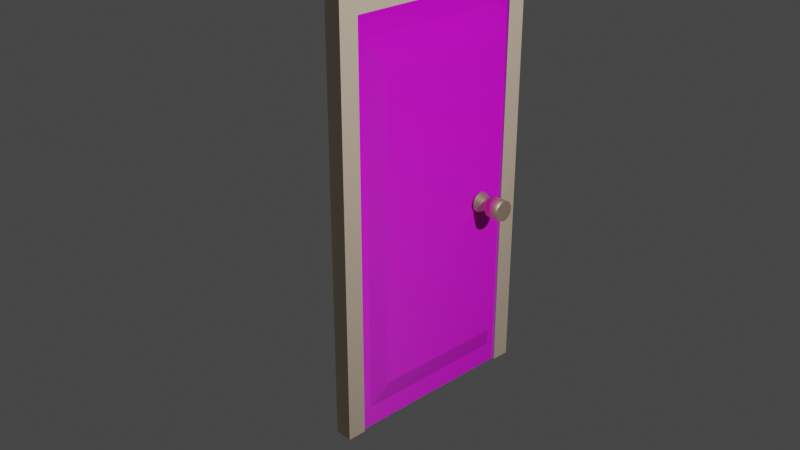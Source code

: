 # Source: door.blend  (saved by Blender 2.91.10; exported with 4.5.12 LTS)
import bpy
from mathutils import Matrix  # noqa: F401  (used for matrix-valued properties, if any)

bpy.ops.wm.read_factory_settings(use_empty=True)
scene = bpy.context.scene
scene.name = 'Scene'

# ---- collections
col_collection = bpy.data.collections.new('Collection'); scene.collection.children.link(col_collection)

# ---- images (referenced by path relative to the original .blend; pixels are not part of the script)
import os
ASSET_DIR = os.environ.get("B2B_ASSET_DIR", "")  # directory of the original .blend (textures are referenced by path, not embedded)
HERE = os.path.dirname(os.path.abspath(__file__))  # packed textures are extracted next to this script under _unpacked/

def load_image(name, relpath, width, height, colorspace="sRGB"):
    """Load a texture the original file referenced (path relative to the .blend, or extracted next to this script)."""
    p = next((c for c in (os.path.join(HERE, relpath), os.path.join(ASSET_DIR, relpath)) if relpath and os.path.exists(c)), "")
    if p:
        img = bpy.data.images.load(p, check_existing=True)
        img.name = name
    else:  # same state as the original file: an image datablock whose file is absent (Cycles renders it pink)
        img = bpy.data.images.new(name, width, height)
        img.source = "FILE"
        img.filepath = "//" + (relpath or name)
    img.colorspace_settings.name = colorspace
    return img
img_wood030_1k_color_jpg = load_image('Wood030_1K_Color.jpg', 'Wood030_1K_Color.jpg', 1024, 1024, 'sRGB')
img_wood030_1k_displacement_jpg = load_image('Wood030_1K_Displacement.jpg', 'Wood030_1K_Displacement.jpg', 1024, 1024, 'Non-Color')

# ---- materials (node trees are filled in below, after node groups)
mat_material_002 = bpy.data.materials.new('Material.002')
mat_material_002.use_transparent_shadow = False
mat_material_003 = bpy.data.materials.new('Material.003')
mat_material_003.use_transparent_shadow = False
mat_material_001 = bpy.data.materials.new('Material.001')
mat_material_001.use_transparent_shadow = False

# ---- material node trees
mat_material_002.use_nodes = True; mat_material_002.node_tree.nodes.clear()
_N = mat_material_002.node_tree.nodes; _L = mat_material_002.node_tree.links
n0 = _N.new('ShaderNodeBsdfPrincipled'); n0.name = 'Principled BSDF'; n0.location = (10, 300)
n0.distribution = 'GGX'
n0.subsurface_method = 'BURLEY'
n0.inputs[3].default_value = 1.45
n0.inputs[27].default_value = (0.0, 0.0, 0.0, 1.0)
n0.inputs[28].default_value = 1.0
n1 = _N.new('ShaderNodeOutputMaterial'); n1.name = 'Material Output'; n1.location = (300, 300)
n2 = _N.new('ShaderNodeTexImage'); n2.name = 'Image Texture.001'; n2.location = (-291, 241)
n2.image = img_wood030_1k_color_jpg
n3 = _N.new('ShaderNodeTexImage'); n3.name = 'Image Texture'; n3.location = (-302, -130)
n3.image = img_wood030_1k_displacement_jpg
_L.new(n0.outputs[0], n1.inputs[0])
_L.new(n2.outputs[0], n0.inputs[0])
_L.new(n3.outputs[0], n0.inputs[5])
n1.is_active_output = True
mat_material_003.use_nodes = True; mat_material_003.node_tree.nodes.clear()
_N = mat_material_003.node_tree.nodes; _L = mat_material_003.node_tree.links
n0 = _N.new('ShaderNodeBsdfPrincipled'); n0.name = 'Principled BSDF'; n0.location = (10, 300)
n0.distribution = 'GGX'
n0.subsurface_method = 'BURLEY'
n0.inputs[0].default_value = (0.7153, 0.5788, 0.4281, 1.0)
n0.inputs[3].default_value = 1.45
n0.inputs[27].default_value = (0.0, 0.0, 0.0, 1.0)
n0.inputs[28].default_value = 1.0
n1 = _N.new('ShaderNodeOutputMaterial'); n1.name = 'Material Output'; n1.location = (300, 300)
_L.new(n0.outputs[0], n1.inputs[0])
n1.is_active_output = True
mat_material_001.use_nodes = True; mat_material_001.node_tree.nodes.clear()
_N = mat_material_001.node_tree.nodes; _L = mat_material_001.node_tree.links
n0 = _N.new('ShaderNodeBsdfPrincipled'); n0.name = 'Principled BSDF'; n0.location = (10, 300)
n0.distribution = 'GGX'
n0.subsurface_method = 'BURLEY'
n0.inputs[0].default_value = (1.0, 0.7409, 0.5178, 1.0)
n0.inputs[1].default_value = 0.9018
n0.inputs[3].default_value = 1.45
n0.inputs[13].default_value = 0.125
n0.inputs[27].default_value = (0.0, 0.0, 0.0, 1.0)
n0.inputs[28].default_value = 1.0
n1 = _N.new('ShaderNodeOutputMaterial'); n1.name = 'Material Output'; n1.location = (300, 300)
_L.new(n0.outputs[0], n1.inputs[0])
n1.is_active_output = True

# ---- world
world_world = bpy.data.worlds.new('World'); scene.world = world_world
world_world.use_nodes = True; world_world.node_tree.nodes.clear()
_N = world_world.node_tree.nodes; _L = world_world.node_tree.links
n0 = _N.new('ShaderNodeOutputWorld'); n0.name = 'World Output'; n0.location = (300, 300)
n1 = _N.new('ShaderNodeBackground'); n1.name = 'Background'; n1.location = (10, 300)
n1.inputs[0].default_value = (0.05088, 0.05088, 0.05088, 1.0)
_L.new(n1.outputs[0], n0.inputs[0])
n0.is_active_output = True
world_world.color = (0.05088, 0.05088, 0.05088)
world_world.use_sun_shadow = False
world_world.sun_shadow_jitter_overblur = 0.0

# ---- cameras
cam_camera = bpy.data.cameras.new('Camera')
cam_camera.clip_end = 100.0
cam_camera.ortho_scale = 7.314

# ---- lights
light_light = bpy.data.lights.new('Light', 'POINT')
light_light.transmission_factor = 0.0
light_light.energy = 1000.0
light_light.shadow_soft_size = 0.1
light_light.shadow_maximum_resolution = 0.006
light_light.use_absolute_resolution = True

# ---- meshes
me_cube_002 = bpy.data.meshes.new('Cube.002')
me_cube_002.from_pydata([(-1.0, -1.0, -1.0), (-1.0, -1.0, 1.0), (-1.0, 1.0, -1.0), (-1.0, 1.0, 1.0), (1.0, -1.0, -1.0), (1.0, -1.0, 1.0), (1.0, 1.0, -1.0), (1.0, 1.0, 1.0), (1.0, -0.8943, -0.8943), (1.0, -0.8943, 0.8943), (1.0, 0.8943, -0.8943), (1.0, 0.8943, 0.8943), (2.485, 0.7609, 0.7609), (2.485, 0.7609, -0.7609), (2.485, -0.7609, -0.7609), (2.485, -0.7609, 0.7609), (-1.0, -1.0, -1.0), (-1.0, -1.0, 1.0), (-1.0, 1.0, -1.0), (-1.0, 1.0, 1.0), (1.0, -1.0, -1.0), (1.0, -1.0, 1.0), (1.0, 1.0, -1.0), (1.0, 1.0, 1.0), (-1.013, -1.01, -1.0), (-1.013, -1.01, 1.0), (-1.013, 0.9895, -1.0), (-1.013, 0.9895, 1.0), (0.9872, -1.01, -1.0), (0.9872, -1.01, 1.0), (0.9872, 0.9895, -1.0), (0.9872, 0.9895, 1.0), (-1.013, -1.218, -1.0), (-1.013, -1.218, 1.0), (-1.013, 1.197, -1.0), (-1.013, 1.197, 1.0), (0.9872, -1.218, -1.0), (0.9872, -1.218, 1.0), (0.9872, 1.197, -1.0), (0.9872, 1.197, 1.0), (-1.013, -1.218, 1.093), (-1.013, 1.197, 1.093), (0.9872, 1.197, 1.093), (0.9872, -1.218, 1.093), (1.402, 0.9895, -1.0), (1.402, 0.9895, 1.0), (1.402, -1.01, 1.0), (1.402, -1.01, -1.0), (1.402, 1.197, -1.0), (1.402, 1.197, 1.0), (1.402, -1.218, 1.0), (1.402, -1.218, -1.0), (1.402, 1.197, 1.093), (1.402, -1.218, 1.093)], [], [(0, 1, 3, 2), (2, 3, 7, 6), (6, 7, 5, 4), (4, 5, 1, 0), (2, 6, 4, 0), (7, 3, 1, 5), (10, 8, 9, 11), (13, 12, 15, 14), (9, 8, 14, 15), (8, 10, 13, 14), (11, 9, 15, 12), (10, 11, 12, 13), (18, 19, 23, 22), (20, 21, 17, 16), (23, 19, 17, 21), (26, 30, 31, 27), (28, 24, 25, 29), (31, 29, 25, 27), (34, 35, 39, 38), (36, 37, 33, 32), (35, 33, 40, 41), (29, 31, 39, 37), (26, 27, 35, 34), (25, 24, 32, 33), (39, 31, 45, 49), (42, 43, 53, 52), (30, 26, 34, 38), (27, 25, 33, 35), (24, 28, 36, 32), (42, 41, 40, 43), (37, 39, 49, 50), (39, 35, 41, 42), (33, 37, 43, 40), (47, 46, 50, 51), (45, 44, 48, 49), (50, 49, 52, 53), (30, 38, 48, 44), (39, 42, 52, 49), (37, 36, 51, 50), (28, 29, 46, 47), (29, 37, 50, 46), (43, 37, 50, 53), (38, 39, 49, 48), (31, 30, 44, 45), (36, 28, 47, 51)])
me_cube_002.polygons.foreach_set('material_index', [0, 0, 0, 0, 0, 0, 0, 0, 0, 0, 0, 0, 0, 0, 0, 0, 0, 0, 1, 1, 0, 0, 0, 0, 0, 1, 1, 0, 1, 1, 0, 1, 1, 1, 1, 1, 1, 1, 1, 0, 0, 1, 1, 0, 1])
_uv = me_cube_002.uv_layers.new(name='UVMap')
_uv.uv.foreach_set('vector', [0.375, 0.0, 0.625, 0.0, 0.625, 0.25, 0.375, 0.25, 0.375, 0.25, 0.625, 0.25, 0.625, 0.5, 0.375, 0.5, 0.375, 0.5, 0.625, 0.5, 0.625, 0.75, 0.375, 0.75, 0.375, 0.75, 0.625, 0.75, 0.625, 1.0, 0.375, 1.0, 0.125, 0.5, 0.375, 0.5, 0.375, 0.75, 0.125, 0.75, 0.625, 0.5, 0.875, 0.5, 0.875, 0.75, 0.625, 0.75, 0.375, 0.5, 0.375, 0.75, 0.625, 0.75, 0.625, 0.5, 0.375, 0.5, 0.625, 0.5, 0.625, 0.75, 0.375, 0.75, 0.625, 0.75, 0.375, 0.75, 0.375, 0.75, 0.625, 0.75, 0.375, 0.75, 0.375, 0.5, 0.375, 0.5, 0.375, 0.75, 0.625, 0.5, 0.625, 0.75, 0.625, 0.75, 0.625, 0.5, 0.375, 0.5, 0.625, 0.5, 0.625, 0.5, 0.375, 0.5, 0.375, 0.25, 0.625, 0.25, 0.625, 0.5, 0.375, 0.5, 0.375, 0.75, 0.625, 0.75, 0.625, 1.0, 0.375, 1.0, 0.625, 0.5, 0.875, 0.5, 0.875, 0.75, 0.625, 0.75, 0.375, 0.25, 0.375, 0.5, 0.625, 0.5, 0.625, 0.25, 0.375, 0.75, 0.375, 1.0, 0.625, 1.0, 0.625, 0.75, 0.625, 0.5, 0.625, 0.75, 0.875, 0.75, 0.875, 0.5, 0.375, 0.25, 0.625, 0.25, 0.625, 0.5, 0.375, 0.5, 0.375, 0.75, 0.625, 0.75, 0.625, 1.0, 0.375, 1.0, 0.875, 0.5, 0.875, 0.75, 0.875, 0.75, 0.875, 0.5, 0.625, 0.75, 0.625, 0.5, 0.625, 0.5, 0.625, 0.75, 0.375, 0.25, 0.625, 0.25, 0.625, 0.25, 0.375, 0.25, 0.625, 1.0, 0.375, 1.0, 0.375, 1.0, 0.625, 1.0, 0.625, 0.5, 0.625, 0.5, 0.625, 0.5, 0.625, 0.5, 0.625, 0.5, 0.625, 0.75, 0.625, 0.75, 0.625, 0.5, 0.375, 0.5, 0.375, 0.25, 0.375, 0.25, 0.375, 0.5, 0.875, 0.5, 0.875, 0.75, 0.875, 0.75, 0.875, 0.5, 0.375, 1.0, 0.375, 0.75, 0.375, 0.75, 0.375, 1.0, 0.625, 0.5, 0.875, 0.5, 0.875, 0.75, 0.625, 0.75, 0.625, 0.75, 0.625, 0.5, 0.625, 0.5, 0.625, 0.75, 0.625, 0.5, 0.625, 0.25, 0.625, 0.25, 0.625, 0.5, 0.625, 1.0, 0.625, 0.75, 0.625, 0.75, 0.625, 1.0, 0.375, 0.75, 0.625, 0.75, 0.625, 0.75, 0.375, 0.75, 0.625, 0.5, 0.375, 0.5, 0.375, 0.5, 0.625, 0.5, 0.625, 0.75, 0.625, 0.5, 0.625, 0.5, 0.625, 0.75, 0.375, 0.5, 0.375, 0.5, 0.375, 0.5, 0.375, 0.5, 0.625, 0.5, 0.625, 0.5, 0.625, 0.5, 0.625, 0.5, 0.625, 0.75, 0.375, 0.75, 0.375, 0.75, 0.625, 0.75, 0.375, 0.75, 0.625, 0.75, 0.625, 0.75, 0.375, 0.75, 0.625, 0.75, 0.625, 0.75, 0.625, 0.75, 0.625, 0.75, 0.625, 0.75, 0.625, 0.75, 0.625, 0.75, 0.625, 0.75, 0.375, 0.5, 0.625, 0.5, 0.625, 0.5, 0.375, 0.5, 0.625, 0.5, 0.375, 0.5, 0.375, 0.5, 0.625, 0.5, 0.375, 0.75, 0.375, 0.75, 0.375, 0.75, 0.375, 0.75])
me_cube_002.materials.append(mat_material_002)
me_cube_002.materials.append(mat_material_003)
me_cube_002.use_remesh_fix_poles = True
me_cube_002.use_remesh_preserve_attributes = False
me_cube_002.use_mirror_vertex_groups = False
me_cube_002.update()
me_cylinder = bpy.data.meshes.new('Cylinder')
me_cylinder.from_pydata([(0.0, 1.0, -0.7283), (0.0, 1.0, 0.7283), (0.1951, 0.9808, -0.7283), (0.1951, 0.9808, 0.7283), (0.3827, 0.9239, -0.7283), (0.3827, 0.9239, 0.7283), (0.5556, 0.8315, -0.7283), (0.5556, 0.8315, 0.7283), (0.7071, 0.7071, -0.7283), (0.7071, 0.7071, 0.7283), (0.8315, 0.5556, -0.7283), (0.8315, 0.5556, 0.7283), (0.9239, 0.3827, -0.7283), (0.9239, 0.3827, 0.7283), (0.9808, 0.1951, -0.7283), (0.9808, 0.1951, 0.7283), (1.0, 7.55e-08, -0.7283), (1.0, 7.55e-08, 0.7283), (0.9808, -0.1951, -0.7283), (0.9808, -0.1951, 0.7283), (0.9239, -0.3827, -0.7283), (0.9239, -0.3827, 0.7283), (0.8315, -0.5556, -0.7283), (0.8315, -0.5556, 0.7283), (0.7071, -0.7071, -0.7283), (0.7071, -0.7071, 0.7283), (0.5556, -0.8315, -0.7283), (0.5556, -0.8315, 0.7283), (0.3827, -0.9239, -0.7283), (0.3827, -0.9239, 0.7283), (0.1951, -0.9808, -0.7283), (0.1951, -0.9808, 0.7283), (-3.258e-07, -1.0, -0.7283), (-3.258e-07, -1.0, 0.7283), (-0.1951, -0.9808, -0.7283), (-0.1951, -0.9808, 0.7283), (-0.3827, -0.9239, -0.7283), (-0.3827, -0.9239, 0.7283), (-0.5556, -0.8315, -0.7283), (-0.5556, -0.8315, 0.7283), (-0.7071, -0.7071, -0.7283), (-0.7071, -0.7071, 0.7283), (-0.8315, -0.5556, -0.7283), (-0.8315, -0.5556, 0.7283), (-0.9239, -0.3827, -0.7283), (-0.9239, -0.3827, 0.7283), (-0.9808, -0.1951, -0.7283), (-0.9808, -0.1951, 0.7283), (-1.0, 9.656e-07, -0.7283), (-1.0, 9.656e-07, 0.7283), (-0.9808, 0.1951, -0.7283), (-0.9808, 0.1951, 0.7283), (-0.9239, 0.3827, -0.7283), (-0.9239, 0.3827, 0.7283), (-0.8315, 0.5556, -0.7283), (-0.8315, 0.5556, 0.7283), (-0.7071, 0.7071, -0.7283), (-0.7071, 0.7071, 0.7283), (-0.5556, 0.8315, -0.7283), (-0.5556, 0.8315, 0.7283), (-0.3827, 0.9239, -0.7283), (-0.3827, 0.9239, 0.7283), (-0.1951, 0.9808, -0.7283), (-0.1951, 0.9808, 0.7283), (-1.058e-07, 0.5561, -1.382), (-1.058e-07, 0.5561, -0.27), (0.1085, 0.5454, -1.382), (0.1085, 0.5454, -0.27), (0.2128, 0.5138, -1.382), (0.2128, 0.5138, -0.27), (0.309, 0.4624, -1.382), (0.309, 0.4624, -0.27), (0.3932, 0.3932, -1.382), (0.3932, 0.3932, -0.27), (0.4624, 0.309, -1.382), (0.4624, 0.309, -0.27), (0.5138, 0.2128, -1.382), (0.5138, 0.2128, -0.27), (0.5454, 0.1085, -1.382), (0.5454, 0.1085, -0.27), (0.5561, -3.813e-07, -1.382), (0.5561, -3.813e-07, -0.27), (0.5454, -0.1085, -1.382), (0.5454, -0.1085, -0.27), (0.5138, -0.2128, -1.382), (0.5138, -0.2128, -0.27), (0.4624, -0.309, -1.382), (0.4624, -0.309, -0.27), (0.3932, -0.3932, -1.382), (0.3932, -0.3932, -0.27), (0.309, -0.4624, -1.382), (0.309, -0.4624, -0.27), (0.2128, -0.5138, -1.382), (0.2128, -0.5138, -0.27), (0.1085, -0.5454, -1.382), (0.1085, -0.5454, -0.27), (-2.87e-07, -0.5561, -1.382), (-2.87e-07, -0.5561, -0.27), (-0.1085, -0.5454, -1.382), (-0.1085, -0.5454, -0.27), (-0.2128, -0.5138, -1.382), (-0.2128, -0.5138, -0.27), (-0.309, -0.4624, -1.382), (-0.309, -0.4624, -0.27), (-0.3932, -0.3932, -1.382), (-0.3932, -0.3932, -0.27), (-0.4624, -0.309, -1.382), (-0.4624, -0.309, -0.27), (-0.5138, -0.2128, -1.382), (-0.5138, -0.2128, -0.27), (-0.5454, -0.1085, -1.382), (-0.5454, -0.1085, -0.27), (-0.5561, 1.136e-07, -1.382), (-0.5561, 1.136e-07, -0.27), (-0.5454, 0.1085, -1.382), (-0.5454, 0.1085, -0.27), (-0.5138, 0.2128, -1.382), (-0.5138, 0.2128, -0.27), (-0.4624, 0.309, -1.382), (-0.4624, 0.309, -0.27), (-0.3932, 0.3932, -1.382), (-0.3932, 0.3932, -0.27), (-0.309, 0.4624, -1.382), (-0.309, 0.4624, -0.27), (-0.2128, 0.5138, -1.382), (-0.2128, 0.5138, -0.27), (-0.1085, 0.5454, -1.382), (-0.1085, 0.5454, -0.27), (1.977e-07, 1.011, -2.188), (-1.058e-07, 0.5561, -1.349), (0.1973, 0.9917, -2.188), (0.1085, 0.5454, -1.349), (0.3869, 0.9342, -2.188), (0.2128, 0.5138, -1.349), (0.5618, 0.8407, -2.188), (0.309, 0.4624, -1.349), (0.715, 0.715, -2.188), (0.3932, 0.3932, -1.349), (0.8407, 0.5617, -2.188), (0.4624, 0.309, -1.349), (0.9342, 0.3869, -2.188), (0.5138, 0.2128, -1.349), (0.9917, 0.1973, -2.188), (0.5454, 0.1085, -1.349), (1.011, -3.034e-06, -2.188), (0.5561, -3.813e-07, -1.349), (0.9917, -0.1973, -2.188), (0.5454, -0.1085, -1.349), (0.9342, -0.3869, -2.188), (0.5138, -0.2128, -1.349), (0.8407, -0.5618, -2.188), (0.4624, -0.309, -1.349), (0.715, -0.715, -2.188), (0.3932, -0.3932, -1.349), (0.5618, -0.8407, -2.188), (0.309, -0.4624, -1.349), (0.3869, -0.9342, -2.188), (0.2128, -0.5138, -1.349), (0.1973, -0.9917, -2.188), (0.1085, -0.5454, -1.349), (-1.317e-07, -1.011, -2.188), (-2.87e-07, -0.5561, -1.349), (-0.1973, -0.9917, -2.188), (-0.1085, -0.5454, -1.349), (-0.3869, -0.9342, -2.188), (-0.2128, -0.5138, -1.349), (-0.5618, -0.8407, -2.188), (-0.309, -0.4624, -1.349), (-0.715, -0.715, -2.188), (-0.3932, -0.3932, -1.349), (-0.8407, -0.5618, -2.188), (-0.4624, -0.309, -1.349), (-0.9342, -0.3869, -2.188), (-0.5138, -0.2128, -1.349), (-0.9917, -0.1973, -2.188), (-0.5454, -0.1085, -1.349), (-1.011, -2.134e-06, -2.188), (-0.5561, 1.136e-07, -1.349), (-0.9917, 0.1973, -2.188), (-0.5454, 0.1085, -1.349), (-0.9342, 0.3869, -2.188), (-0.5138, 0.2128, -1.349), (-0.8407, 0.5618, -2.188), (-0.4624, 0.309, -1.349), (-0.715, 0.715, -2.188), (-0.3932, 0.3932, -1.349), (-0.5618, 0.8407, -2.188), (-0.309, 0.4624, -1.349), (-0.3869, 0.9342, -2.188), (-0.2128, 0.5138, -1.349), (-0.1973, 0.9917, -2.188), (-0.1085, 0.5454, -1.349)], [], [(0, 1, 3, 2), (2, 3, 5, 4), (4, 5, 7, 6), (6, 7, 9, 8), (8, 9, 11, 10), (10, 11, 13, 12), (12, 13, 15, 14), (14, 15, 17, 16), (16, 17, 19, 18), (18, 19, 21, 20), (20, 21, 23, 22), (22, 23, 25, 24), (24, 25, 27, 26), (26, 27, 29, 28), (28, 29, 31, 30), (30, 31, 33, 32), (32, 33, 35, 34), (34, 35, 37, 36), (36, 37, 39, 38), (38, 39, 41, 40), (40, 41, 43, 42), (42, 43, 45, 44), (44, 45, 47, 46), (46, 47, 49, 48), (48, 49, 51, 50), (50, 51, 53, 52), (52, 53, 55, 54), (54, 55, 57, 56), (56, 57, 59, 58), (58, 59, 61, 60), (3, 1, 63, 61, 59, 57, 55, 53, 51, 49, 47, 45, 43, 41, 39, 37, 35, 33, 31, 29, 27, 25, 23, 21, 19, 17, 15, 13, 11, 9, 7, 5), (60, 61, 63, 62), (62, 63, 1, 0), (0, 2, 4, 6, 8, 10, 12, 14, 16, 18, 20, 22, 24, 26, 28, 30, 32, 34, 36, 38, 40, 42, 44, 46, 48, 50, 52, 54, 56, 58, 60, 62), (64, 65, 67, 66), (66, 67, 69, 68), (68, 69, 71, 70), (70, 71, 73, 72), (72, 73, 75, 74), (74, 75, 77, 76), (76, 77, 79, 78), (78, 79, 81, 80), (80, 81, 83, 82), (82, 83, 85, 84), (84, 85, 87, 86), (86, 87, 89, 88), (88, 89, 91, 90), (90, 91, 93, 92), (92, 93, 95, 94), (94, 95, 97, 96), (96, 97, 99, 98), (98, 99, 101, 100), (100, 101, 103, 102), (102, 103, 105, 104), (104, 105, 107, 106), (106, 107, 109, 108), (108, 109, 111, 110), (110, 111, 113, 112), (112, 113, 115, 114), (114, 115, 117, 116), (116, 117, 119, 118), (118, 119, 121, 120), (120, 121, 123, 122), (122, 123, 125, 124), (124, 125, 127, 126), (126, 127, 65, 64), (128, 129, 131, 130), (130, 131, 133, 132), (132, 133, 135, 134), (134, 135, 137, 136), (136, 137, 139, 138), (138, 139, 141, 140), (140, 141, 143, 142), (142, 143, 145, 144), (144, 145, 147, 146), (146, 147, 149, 148), (148, 149, 151, 150), (150, 151, 153, 152), (152, 153, 155, 154), (154, 155, 157, 156), (156, 157, 159, 158), (158, 159, 161, 160), (160, 161, 163, 162), (162, 163, 165, 164), (164, 165, 167, 166), (166, 167, 169, 168), (168, 169, 171, 170), (170, 171, 173, 172), (172, 173, 175, 174), (174, 175, 177, 176), (176, 177, 179, 178), (178, 179, 181, 180), (180, 181, 183, 182), (182, 183, 185, 184), (184, 185, 187, 186), (186, 187, 189, 188), (188, 189, 191, 190), (190, 191, 129, 128)])
me_cylinder.polygons.foreach_set('use_smooth', [1, 1, 1, 1, 1, 1, 1, 1, 1, 1, 1, 1, 1, 1, 1, 1, 1, 1, 1, 1, 1, 1, 1, 1, 1, 1, 1, 1, 1, 1, 0, 1, 1, 0, 1, 1, 1, 1, 1, 1, 1, 1, 1, 1, 1, 1, 1, 1, 1, 1, 1, 1, 1, 1, 1, 1, 1, 1, 1, 1, 1, 1, 1, 1, 1, 1, 1, 1, 1, 1, 1, 1, 1, 1, 1, 1, 1, 1, 1, 1, 1, 1, 1, 1, 1, 1, 1, 1, 1, 1, 1, 1, 1, 1, 1, 1, 1, 1])
_uv = me_cylinder.uv_layers.new(name='UVMap')
_uv.uv.foreach_set('vector', [1.0, 0.5, 1.0, 1.0, 0.9688, 1.0, 0.9688, 0.5, 0.9688, 0.5, 0.9688, 1.0, 0.9375, 1.0, 0.9375, 0.5, 0.9375, 0.5, 0.9375, 1.0, 0.9062, 1.0, 0.9062, 0.5, 0.9062, 0.5, 0.9062, 1.0, 0.875, 1.0, 0.875, 0.5, 0.875, 0.5, 0.875, 1.0, 0.8438, 1.0, 0.8438, 0.5, 0.8438, 0.5, 0.8438, 1.0, 0.8125, 1.0, 0.8125, 0.5, 0.8125, 0.5, 0.8125, 1.0, 0.7812, 1.0, 0.7812, 0.5, 0.7812, 0.5, 0.7812, 1.0, 0.75, 1.0, 0.75, 0.5, 0.75, 0.5, 0.75, 1.0, 0.7188, 1.0, 0.7188, 0.5, 0.7188, 0.5, 0.7188, 1.0, 0.6875, 1.0, 0.6875, 0.5, 0.6875, 0.5, 0.6875, 1.0, 0.6562, 1.0, 0.6562, 0.5, 0.6562, 0.5, 0.6562, 1.0, 0.625, 1.0, 0.625, 0.5, 0.625, 0.5, 0.625, 1.0, 0.5938, 1.0, 0.5938, 0.5, 0.5938, 0.5, 0.5938, 1.0, 0.5625, 1.0, 0.5625, 0.5, 0.5625, 0.5, 0.5625, 1.0, 0.5312, 1.0, 0.5312, 0.5, 0.5312, 0.5, 0.5312, 1.0, 0.5, 1.0, 0.5, 0.5, 0.5, 0.5, 0.5, 1.0, 0.4688, 1.0, 0.4688, 0.5, 0.4688, 0.5, 0.4688, 1.0, 0.4375, 1.0, 0.4375, 0.5, 0.4375, 0.5, 0.4375, 1.0, 0.4062, 1.0, 0.4062, 0.5, 0.4062, 0.5, 0.4062, 1.0, 0.375, 1.0, 0.375, 0.5, 0.375, 0.5, 0.375, 1.0, 0.3438, 1.0, 0.3438, 0.5, 0.3438, 0.5, 0.3438, 1.0, 0.3125, 1.0, 0.3125, 0.5, 0.3125, 0.5, 0.3125, 1.0, 0.2812, 1.0, 0.2812, 0.5, 0.2812, 0.5, 0.2812, 1.0, 0.25, 1.0, 0.25, 0.5, 0.25, 0.5, 0.25, 1.0, 0.2188, 1.0, 0.2188, 0.5, 0.2188, 0.5, 0.2188, 1.0, 0.1875, 1.0, 0.1875, 0.5, 0.1875, 0.5, 0.1875, 1.0, 0.1562, 1.0, 0.1562, 0.5, 0.1562, 0.5, 0.1562, 1.0, 0.125, 1.0, 0.125, 0.5, 0.125, 0.5, 0.125, 1.0, 0.09375, 1.0, 0.09375, 0.5, 0.09375, 0.5, 0.09375, 1.0, 0.0625, 1.0, 0.0625, 0.5, 0.2968, 0.4854, 0.25, 0.49, 0.2032, 0.4854, 0.1582, 0.4717, 0.1167, 0.4496, 0.08029, 0.4197, 0.05045, 0.3833, 0.02827, 0.3418, 0.01461, 0.2968, 0.01, 0.25, 0.01461, 0.2032, 0.02827, 0.1582, 0.05045, 0.1167, 0.08029, 0.08029, 0.1167, 0.05045, 0.1582, 0.02827, 0.2032, 0.01461, 0.25, 0.01, 0.2968, 0.01461, 0.3418, 0.02827, 0.3833, 0.05045, 0.4197, 0.08029, 0.4496, 0.1167, 0.4717, 0.1582, 0.4854, 0.2032, 0.49, 0.25, 0.4854, 0.2968, 0.4717, 0.3418, 0.4496, 0.3833, 0.4197, 0.4197, 0.3833, 0.4496, 0.3418, 0.4717, 0.0625, 0.5, 0.0625, 1.0, 0.03125, 1.0, 0.03125, 0.5, 0.03125, 0.5, 0.03125, 1.0, 0.0, 1.0, 0.0, 0.5, 0.75, 0.49, 0.7968, 0.4854, 0.8418, 0.4717, 0.8833, 0.4496, 0.9197, 0.4197, 0.9496, 0.3833, 0.9717, 0.3418, 0.9854, 0.2968, 0.99, 0.25, 0.9854, 0.2032, 0.9717, 0.1582, 0.9496, 0.1167, 0.9197, 0.08029, 0.8833, 0.05045, 0.8418, 0.02827, 0.7968, 0.01461, 0.75, 0.01, 0.7032, 0.01461, 0.6582, 0.02827, 0.6167, 0.05045, 0.5803, 0.08029, 0.5504, 0.1167, 0.5283, 0.1582, 0.5146, 0.2032, 0.51, 0.25, 0.5146, 0.2968, 0.5283, 0.3418, 0.5504, 0.3833, 0.5803, 0.4197, 0.6167, 0.4496, 0.6582, 0.4717, 0.7032, 0.4854, 1.0, 0.5, 1.0, 1.0, 0.9688, 1.0, 0.9688, 0.5, 0.9688, 0.5, 0.9688, 1.0, 0.9375, 1.0, 0.9375, 0.5, 0.9375, 0.5, 0.9375, 1.0, 0.9062, 1.0, 0.9062, 0.5, 0.9062, 0.5, 0.9062, 1.0, 0.875, 1.0, 0.875, 0.5, 0.875, 0.5, 0.875, 1.0, 0.8438, 1.0, 0.8438, 0.5, 0.8438, 0.5, 0.8438, 1.0, 0.8125, 1.0, 0.8125, 0.5, 0.8125, 0.5, 0.8125, 1.0, 0.7812, 1.0, 0.7812, 0.5, 0.7812, 0.5, 0.7812, 1.0, 0.75, 1.0, 0.75, 0.5, 0.75, 0.5, 0.75, 1.0, 0.7188, 1.0, 0.7188, 0.5, 0.7188, 0.5, 0.7188, 1.0, 0.6875, 1.0, 0.6875, 0.5, 0.6875, 0.5, 0.6875, 1.0, 0.6562, 1.0, 0.6562, 0.5, 0.6562, 0.5, 0.6562, 1.0, 0.625, 1.0, 0.625, 0.5, 0.625, 0.5, 0.625, 1.0, 0.5938, 1.0, 0.5938, 0.5, 0.5938, 0.5, 0.5938, 1.0, 0.5625, 1.0, 0.5625, 0.5, 0.5625, 0.5, 0.5625, 1.0, 0.5312, 1.0, 0.5312, 0.5, 0.5312, 0.5, 0.5312, 1.0, 0.5, 1.0, 0.5, 0.5, 0.5, 0.5, 0.5, 1.0, 0.4688, 1.0, 0.4688, 0.5, 0.4688, 0.5, 0.4688, 1.0, 0.4375, 1.0, 0.4375, 0.5, 0.4375, 0.5, 0.4375, 1.0, 0.4062, 1.0, 0.4062, 0.5, 0.4062, 0.5, 0.4062, 1.0, 0.375, 1.0, 0.375, 0.5, 0.375, 0.5, 0.375, 1.0, 0.3438, 1.0, 0.3438, 0.5, 0.3438, 0.5, 0.3438, 1.0, 0.3125, 1.0, 0.3125, 0.5, 0.3125, 0.5, 0.3125, 1.0, 0.2812, 1.0, 0.2812, 0.5, 0.2812, 0.5, 0.2812, 1.0, 0.25, 1.0, 0.25, 0.5, 0.25, 0.5, 0.25, 1.0, 0.2188, 1.0, 0.2188, 0.5, 0.2188, 0.5, 0.2188, 1.0, 0.1875, 1.0, 0.1875, 0.5, 0.1875, 0.5, 0.1875, 1.0, 0.1562, 1.0, 0.1562, 0.5, 0.1562, 0.5, 0.1562, 1.0, 0.125, 1.0, 0.125, 0.5, 0.125, 0.5, 0.125, 1.0, 0.09375, 1.0, 0.09375, 0.5, 0.09375, 0.5, 0.09375, 1.0, 0.0625, 1.0, 0.0625, 0.5, 0.0625, 0.5, 0.0625, 1.0, 0.03125, 1.0, 0.03125, 0.5, 0.03125, 0.5, 0.03125, 1.0, 0.0, 1.0, 0.0, 0.5, 1.0, 0.5, 1.0, 1.0, 0.9688, 1.0, 0.9688, 0.5, 0.9688, 0.5, 0.9688, 1.0, 0.9375, 1.0, 0.9375, 0.5, 0.9375, 0.5, 0.9375, 1.0, 0.9062, 1.0, 0.9062, 0.5, 0.9062, 0.5, 0.9062, 1.0, 0.875, 1.0, 0.875, 0.5, 0.875, 0.5, 0.875, 1.0, 0.8438, 1.0, 0.8438, 0.5, 0.8438, 0.5, 0.8438, 1.0, 0.8125, 1.0, 0.8125, 0.5, 0.8125, 0.5, 0.8125, 1.0, 0.7812, 1.0, 0.7812, 0.5, 0.7812, 0.5, 0.7812, 1.0, 0.75, 1.0, 0.75, 0.5, 0.75, 0.5, 0.75, 1.0, 0.7188, 1.0, 0.7188, 0.5, 0.7188, 0.5, 0.7188, 1.0, 0.6875, 1.0, 0.6875, 0.5, 0.6875, 0.5, 0.6875, 1.0, 0.6562, 1.0, 0.6562, 0.5, 0.6562, 0.5, 0.6562, 1.0, 0.625, 1.0, 0.625, 0.5, 0.625, 0.5, 0.625, 1.0, 0.5938, 1.0, 0.5938, 0.5, 0.5938, 0.5, 0.5938, 1.0, 0.5625, 1.0, 0.5625, 0.5, 0.5625, 0.5, 0.5625, 1.0, 0.5312, 1.0, 0.5312, 0.5, 0.5312, 0.5, 0.5312, 1.0, 0.5, 1.0, 0.5, 0.5, 0.5, 0.5, 0.5, 1.0, 0.4688, 1.0, 0.4688, 0.5, 0.4688, 0.5, 0.4688, 1.0, 0.4375, 1.0, 0.4375, 0.5, 0.4375, 0.5, 0.4375, 1.0, 0.4062, 1.0, 0.4062, 0.5, 0.4062, 0.5, 0.4062, 1.0, 0.375, 1.0, 0.375, 0.5, 0.375, 0.5, 0.375, 1.0, 0.3438, 1.0, 0.3438, 0.5, 0.3438, 0.5, 0.3438, 1.0, 0.3125, 1.0, 0.3125, 0.5, 0.3125, 0.5, 0.3125, 1.0, 0.2812, 1.0, 0.2812, 0.5, 0.2812, 0.5, 0.2812, 1.0, 0.25, 1.0, 0.25, 0.5, 0.25, 0.5, 0.25, 1.0, 0.2188, 1.0, 0.2188, 0.5, 0.2188, 0.5, 0.2188, 1.0, 0.1875, 1.0, 0.1875, 0.5, 0.1875, 0.5, 0.1875, 1.0, 0.1562, 1.0, 0.1562, 0.5, 0.1562, 0.5, 0.1562, 1.0, 0.125, 1.0, 0.125, 0.5, 0.125, 0.5, 0.125, 1.0, 0.09375, 1.0, 0.09375, 0.5, 0.09375, 0.5, 0.09375, 1.0, 0.0625, 1.0, 0.0625, 0.5, 0.0625, 0.5, 0.0625, 1.0, 0.03125, 1.0, 0.03125, 0.5, 0.03125, 0.5, 0.03125, 1.0, 0.0, 1.0, 0.0, 0.5])
me_cylinder.materials.append(mat_material_001)
me_cylinder.use_remesh_fix_poles = True
me_cylinder.use_remesh_preserve_attributes = False
me_cylinder.use_mirror_vertex_groups = False
me_cylinder.update()

# ---- objects
ob_light = bpy.data.objects.new('Light', light_light)
ob_camera = bpy.data.objects.new('Camera', cam_camera)
ob_cube = bpy.data.objects.new('Cube', me_cube_002)
ob_cylinder = bpy.data.objects.new('Cylinder', me_cylinder)

# ---- transforms, parenting, visibility, modifiers, constraints
ob_light.location = (6.436, -0.2785, 3.972)
ob_light.rotation_euler = (0.6503, 0.05522, 1.866)
ob_light.lock_rotations_4d = False
ob_light.empty_display_type = 'ARROWS'
ob_light.color = (0.0, 0.0, 0.0, 0.0)
ob_light.lineart.crease_threshold = 0.0
ob_camera.location = (7.359, -6.926, 4.958)
ob_camera.rotation_euler = (1.109, 0.0, 0.8149)
ob_camera.lock_rotations_4d = False
ob_camera.empty_display_type = 'ARROWS'
ob_camera.color = (0.0, 0.0, 0.0, 0.0)
ob_camera.display_type = 'WIRE'
ob_camera.lineart.crease_threshold = 0.0
ob_cube.location = (0.1144, 0.3002, 0.06466)
ob_cube.scale = (0.08047, 1.0, 2.226)
ob_cube.lineart.crease_threshold = 0.0
ob_cylinder.location = (0.5795, 0.8444, 0.03336)
ob_cylinder.rotation_euler = (1.554, -1.526e-09, 1.571)
ob_cylinder.scale = (0.1108, 0.1108, 0.1108)
ob_cylinder.lineart.crease_threshold = 0.0

# ---- collection membership
col_collection.objects.link(ob_light)
col_collection.objects.link(ob_camera)
col_collection.objects.link(ob_cube)
col_collection.objects.link(ob_cylinder)

# ---- scene / render settings (as saved in the file)
scene.camera = ob_camera
scene.frame_start = 1; scene.frame_end = 250; scene.frame_set(1)
scene.render.engine = 'BLENDER_EEVEE_NEXT'
scene.cycles.use_denoising = False
scene.cycles.samples = 128
scene.cycles.sampling_pattern = 'TABULATED_SOBOL'
scene.cycles.use_adaptive_sampling = False
scene.cycles.use_light_tree = False
scene.view_settings.view_transform = 'Filmic'
bpy.context.view_layer.update()
